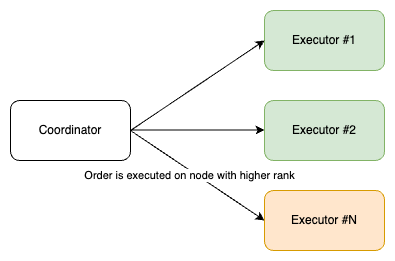

The diagram above was exported from draw.io. Its source (the exported page's mxGraphModel, read from the mxfile embedded in the PNG):
<mxGraphModel dx="1234" dy="819" grid="1" gridSize="10" guides="1" tooltips="1" connect="1" arrows="1" fold="1" page="1" pageScale="1" pageWidth="827" pageHeight="1169" math="0" shadow="0">
  <root>
    <mxCell id="0" />
    <mxCell id="1" parent="0" />
    <mxCell id="9VHOI_QfTzXInSo0bEaa-1" value="Coordinator" style="rounded=1;whiteSpace=wrap;html=1;" vertex="1" parent="1">
      <mxGeometry x="160" y="270" width="120" height="60" as="geometry" />
    </mxCell>
    <mxCell id="9VHOI_QfTzXInSo0bEaa-3" value="Executor #1" style="rounded=1;whiteSpace=wrap;html=1;fillColor=#d5e8d4;strokeColor=#82b366;" vertex="1" parent="1">
      <mxGeometry x="414" y="180" width="120" height="60" as="geometry" />
    </mxCell>
    <mxCell id="9VHOI_QfTzXInSo0bEaa-4" value="Executor #2" style="rounded=1;whiteSpace=wrap;html=1;fillColor=#d5e8d4;strokeColor=#82b366;" vertex="1" parent="1">
      <mxGeometry x="414" y="270" width="120" height="60" as="geometry" />
    </mxCell>
    <mxCell id="9VHOI_QfTzXInSo0bEaa-5" value="Executor #N" style="rounded=1;whiteSpace=wrap;html=1;fillColor=#ffe6cc;strokeColor=#d79b00;" vertex="1" parent="1">
      <mxGeometry x="414" y="360" width="120" height="60" as="geometry" />
    </mxCell>
    <mxCell id="9VHOI_QfTzXInSo0bEaa-6" value="" style="endArrow=classic;html=1;rounded=0;entryX=0;entryY=0.5;entryDx=0;entryDy=0;exitX=1;exitY=0.5;exitDx=0;exitDy=0;" edge="1" parent="1" source="9VHOI_QfTzXInSo0bEaa-1" target="9VHOI_QfTzXInSo0bEaa-3">
      <mxGeometry width="50" height="50" relative="1" as="geometry">
        <mxPoint x="390" y="450" as="sourcePoint" />
        <mxPoint x="440" y="400" as="targetPoint" />
      </mxGeometry>
    </mxCell>
    <mxCell id="9VHOI_QfTzXInSo0bEaa-7" value="" style="endArrow=classic;html=1;rounded=0;entryX=0;entryY=0.5;entryDx=0;entryDy=0;exitX=1;exitY=0.5;exitDx=0;exitDy=0;" edge="1" parent="1">
      <mxGeometry width="50" height="50" relative="1" as="geometry">
        <mxPoint x="280" y="299.5" as="sourcePoint" />
        <mxPoint x="414" y="299.5" as="targetPoint" />
      </mxGeometry>
    </mxCell>
    <mxCell id="9VHOI_QfTzXInSo0bEaa-10" value="" style="endArrow=classic;html=1;rounded=0;exitX=1;exitY=0.5;exitDx=0;exitDy=0;entryX=0;entryY=0.5;entryDx=0;entryDy=0;" edge="1" parent="1" source="9VHOI_QfTzXInSo0bEaa-1" target="9VHOI_QfTzXInSo0bEaa-5">
      <mxGeometry width="50" height="50" relative="1" as="geometry">
        <mxPoint x="390" y="450" as="sourcePoint" />
        <mxPoint x="440" y="400" as="targetPoint" />
      </mxGeometry>
    </mxCell>
    <mxCell id="9VHOI_QfTzXInSo0bEaa-17" value="Order is executed on node with higher rank" style="edgeLabel;html=1;align=center;verticalAlign=middle;resizable=0;points=[];" vertex="1" connectable="0" parent="9VHOI_QfTzXInSo0bEaa-10">
      <mxGeometry x="-0.0995" y="-4" relative="1" as="geometry">
        <mxPoint as="offset" />
      </mxGeometry>
    </mxCell>
  </root>
</mxGraphModel>